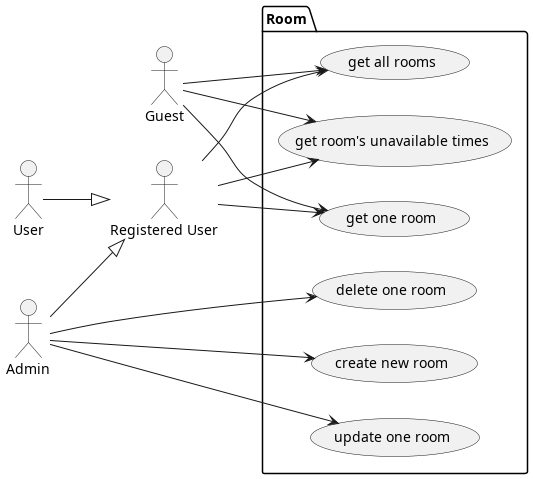

The diagram above was rendered by PlantUML. Its source (embedded in the PNG):
@startuml room
left to right direction

actor Guest
actor "Registered User"
actor User
actor Admin

User --|> "Registered User"
Admin --|> "Registered User"

package "Room" {
    usecase "create new room" as RoomUC1
    usecase "get one room" as RoomUC2
    usecase "get all rooms" as RoomUC3
    usecase "update one room" as RoomUC4
    usecase "delete one room" as RoomUC5
    usecase "get room's unavailable times" as RoomUC6
}

Guest --> RoomUC2
Guest --> RoomUC3
Guest --> RoomUC6

"Registered User" --> RoomUC2
"Registered User" --> RoomUC3
"Registered User" --> RoomUC6

Admin --> RoomUC1
Admin --> RoomUC4
Admin --> RoomUC5

@enduml